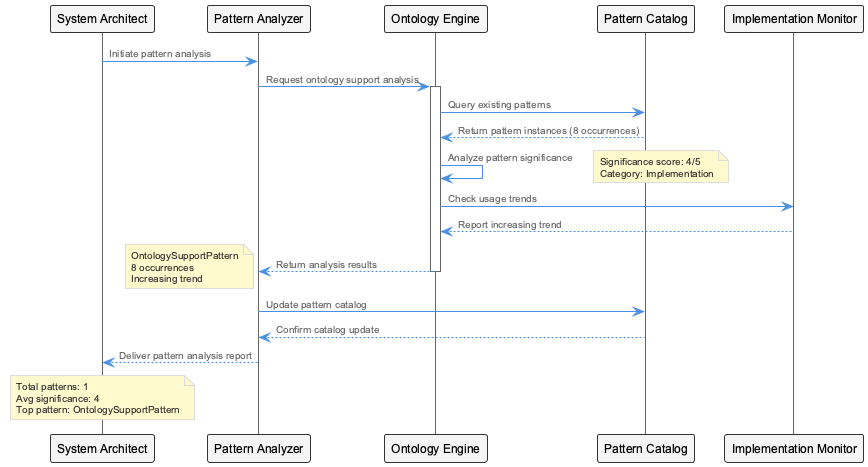

The diagram above was rendered by PlantUML. Its source (embedded in the PNG):
@startuml
!include /Users/q284340/Agentic/coding/docs/puml/_standard-style.puml

participant "System Architect" as SA
participant "Pattern Analyzer" as PA
participant "Ontology Engine" as OE
participant "Pattern Catalog" as PC
participant "Implementation Monitor" as IM

SA -> PA: Initiate pattern analysis
PA -> OE: Request ontology support analysis
activate OE

OE -> PC: Query existing patterns
PC --> OE: Return pattern instances (8 occurrences)

OE -> OE: Analyze pattern significance
note right: Significance score: 4/5\nCategory: Implementation

OE -> IM: Check usage trends
IM --> OE: Report increasing trend

OE --> PA: Return analysis results
note left: OntologySupportPattern\n8 occurrences\nIncreasing trend

deactivate OE

PA -> PC: Update pattern catalog
PC --> PA: Confirm catalog update

PA --> SA: Deliver pattern analysis report
note over SA: Total patterns: 1\nAvg significance: 4\nTop pattern: OntologySupportPattern

@enduml